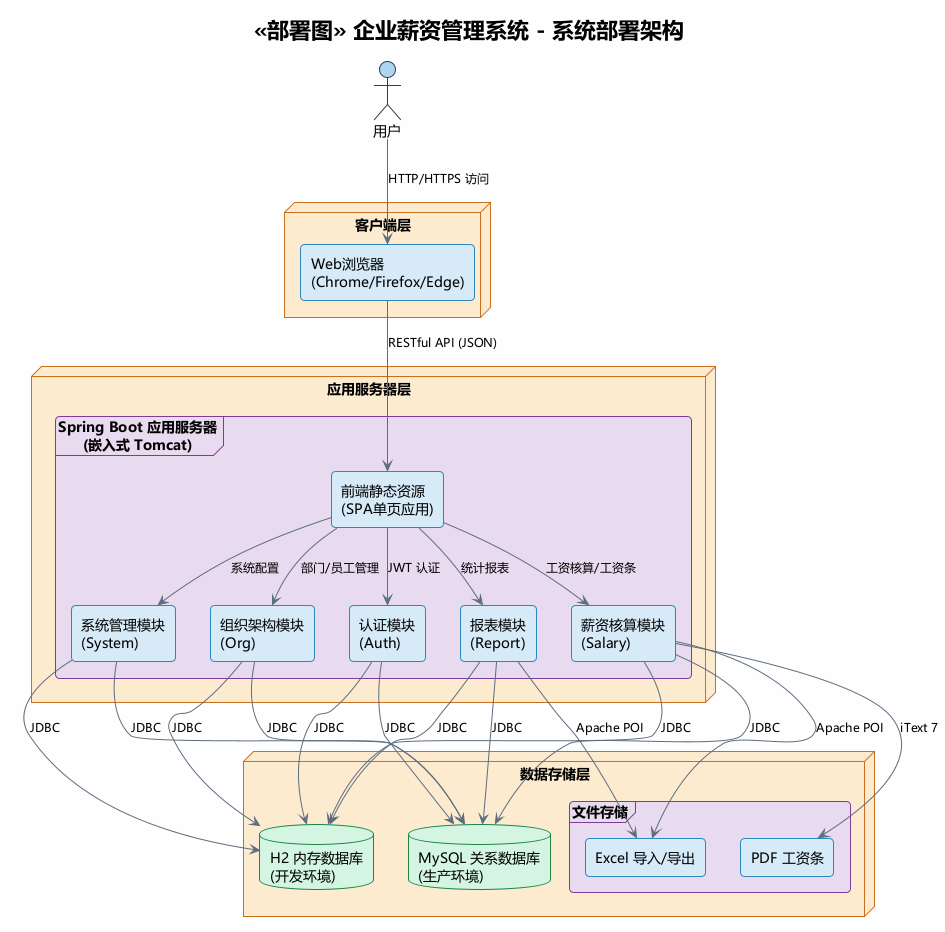

The diagram above was rendered by PlantUML. Its source (embedded in the PNG):
@startuml
!theme plain
skinparam backgroundColor #FEFEFE
skinparam defaultFontName Microsoft YaHei
skinparam defaultFontSize 14
skinparam rectangle {
  BorderColor #2E86C1
  BackgroundColor #D6EAF8
  RoundCorner 8
}
skinparam database {
  BorderColor #1E8449
  BackgroundColor #D5F5E3
  RoundCorner 8
}
skinparam node {
  BorderColor #CA6F1E
  BackgroundColor #FDEBD0
  RoundCorner 8
}
skinparam frame {
  BorderColor #7D3C98
  BackgroundColor #E8DAEF
  RoundCorner 8
}
skinparam actor {
  BorderColor #2C3E50
  BackgroundColor #AED6F1
}
skinparam arrow {
  Color #5D6D7E
  FontSize 12
}

title << 部署图 >> 企业薪资管理系统 - 系统部署架构

actor 用户 as user

node "客户端层" {
  rectangle "Web浏览器\n(Chrome/Firefox/Edge)" as browser
}

node "应用服务器层" {
  frame "Spring Boot 应用服务器\n(嵌入式 Tomcat)" {
    rectangle "前端静态资源\n(SPA单页应用)" as frontend
    rectangle "认证模块\n(Auth)" as auth_m
    rectangle "组织架构模块\n(Org)" as org_m
    rectangle "薪资核算模块\n(Salary)" as salary_m
    rectangle "报表模块\n(Report)" as report_m
    rectangle "系统管理模块\n(System)" as sys_m
  }
}

node "数据存储层" {
  database "H2 内存数据库\n(开发环境)" as h2_db
  database "MySQL 关系数据库\n(生产环境)" as mysql_db
  frame "文件存储" {
    rectangle "Excel 导入/导出" as excel
    rectangle "PDF 工资条" as pdf
  }
}

user --> browser : HTTP/HTTPS 访问
browser --> frontend : RESTful API (JSON)
frontend --> auth_m : JWT 认证
frontend --> org_m : 部门/员工管理
frontend --> salary_m : 工资核算/工资条
frontend --> report_m : 统计报表
frontend --> sys_m : 系统配置

auth_m --> h2_db : JDBC
org_m --> h2_db : JDBC
salary_m --> h2_db : JDBC
report_m --> h2_db : JDBC
sys_m --> h2_db : JDBC

auth_m --> mysql_db : JDBC
org_m --> mysql_db : JDBC
salary_m --> mysql_db : JDBC
report_m --> mysql_db : JDBC
sys_m --> mysql_db : JDBC

salary_m --> excel : Apache POI
salary_m --> pdf : iText 7
report_m --> excel : Apache POI

@enduml